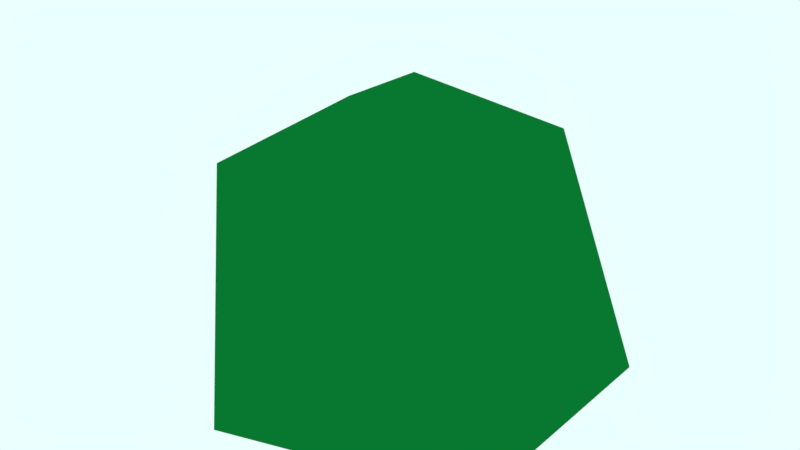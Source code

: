 # Source: Dhaka.Bush.blend  (saved by Blender 2.78.0; exported with 4.5.12 LTS)
import bpy
from mathutils import Matrix  # noqa: F401  (used for matrix-valued properties, if any)

bpy.ops.wm.read_factory_settings(use_empty=True)
scene = bpy.context.scene
scene.name = 'Scene'

# ---- collections
col_collection_1 = bpy.data.collections.new('Collection 1'); scene.collection.children.link(col_collection_1)

# ---- materials (node trees are filled in below, after node groups)
mat_grass = bpy.data.materials.new('Grass')
mat_grass.alpha_threshold = 0.0
mat_grass.roughness = 0.5

# ---- material node trees
mat_grass.use_nodes = True; mat_grass.node_tree.nodes.clear()
_N = mat_grass.node_tree.nodes; _L = mat_grass.node_tree.links
n0 = _N.new('ShaderNodeOutputMaterial'); n0.name = 'Material Output'; n0.location = (300, 300)
n1 = _N.new('ShaderNodeBsdfDiffuse'); n1.name = 'Diffuse BSDF'; n1.location = (10, 300)
n1.inputs[0].default_value = (0.002945, 0.1845, 0.02807, 1.0)
_L.new(n1.outputs[0], n0.inputs[0])
n0.is_active_output = True

# ---- world
world_world = bpy.data.worlds.new('World'); scene.world = world_world
world_world.color = (0.8276, 1.0, 1.0)
world_world.use_sun_shadow = False
world_world.sun_shadow_jitter_overblur = 0.0
world_world.cycles.sampling_method = 'MANUAL'

# ---- meshes
me_icosphere_010 = bpy.data.meshes.new('Icosphere.010')
me_icosphere_010.from_pydata([(0.0, 0.0, -0.0932), (0.7236, -0.5257, -0.0458), (-0.2764, -0.8506, -0.0458), (-0.8944, 0.0, -0.0458), (-0.2764, 0.8506, -0.0458), (0.7236, 0.5257, -0.0458), (0.2557, -0.7206, 0.8505), (-0.5659, -0.488, 0.8505), (-0.6679, 0.3709, 0.8505), (0.2557, 0.6508, 0.8505), (0.7562, -0.002441, 0.8183), (0.0004362, -0.002441, 1.21)], [], [(0, 1, 2), (1, 0, 5), (0, 2, 3), (0, 3, 4), (0, 4, 5), (1, 5, 10), (2, 1, 6), (3, 2, 7), (4, 3, 8), (5, 4, 9), (1, 10, 6), (2, 6, 7), (3, 7, 8), (4, 8, 9), (5, 9, 10), (6, 10, 11), (7, 6, 11), (8, 7, 11), (9, 8, 11), (10, 9, 11)])
me_icosphere_010.materials.append(mat_grass)
me_icosphere_010.use_remesh_preserve_volume = False
me_icosphere_010.use_remesh_preserve_attributes = False
me_icosphere_010.use_mirror_vertex_groups = False
me_icosphere_010.update()

# ---- objects
ob_icosphere_010 = bpy.data.objects.new('Icosphere.010', me_icosphere_010)

# ---- transforms, parenting, visibility, modifiers, constraints
ob_icosphere_010.location = (0.5515, -0.3238, -0.02304)
ob_icosphere_010.lineart.crease_threshold = 0.0

# ---- collection membership
col_collection_1.objects.link(ob_icosphere_010)

# ---- scene / render settings (as saved in the file)
scene.frame_start = 1; scene.frame_end = 250; scene.frame_set(1)
scene.render.engine = 'CYCLES'
scene.render.resolution_percentage = 50
scene.render.dither_intensity = 0.0
scene.cycles.use_denoising = False
scene.cycles.samples = 500
scene.cycles.sampling_pattern = 'TABULATED_SOBOL'
scene.cycles.light_sampling_threshold = 0.0
scene.cycles.use_adaptive_sampling = False
scene.cycles.use_light_tree = False
scene.cycles.blur_glossy = 0.0
scene.cycles.sample_clamp_indirect = 0.0
scene.view_settings.view_transform = 'Standard'
bpy.context.view_layer.update()

# ---- added for rendering (the .blend has no active camera): camera
cam_auto = bpy.data.cameras.new('AutoCamera')
cam_auto.lens = 50.0
cam_auto.sensor_width = 36.0
cam_auto.clip_end = 1000.0
ob_auto_camera = bpy.data.objects.new('AutoCamera', cam_auto)
scene.collection.objects.link(ob_auto_camera)
ob_auto_camera.location = (2.98508, -3.32712, 2.53752)
ob_auto_camera.rotation_euler = (1.09748, -7.21219e-08, 0.694738)
scene.camera = ob_auto_camera
bpy.context.view_layer.update()
